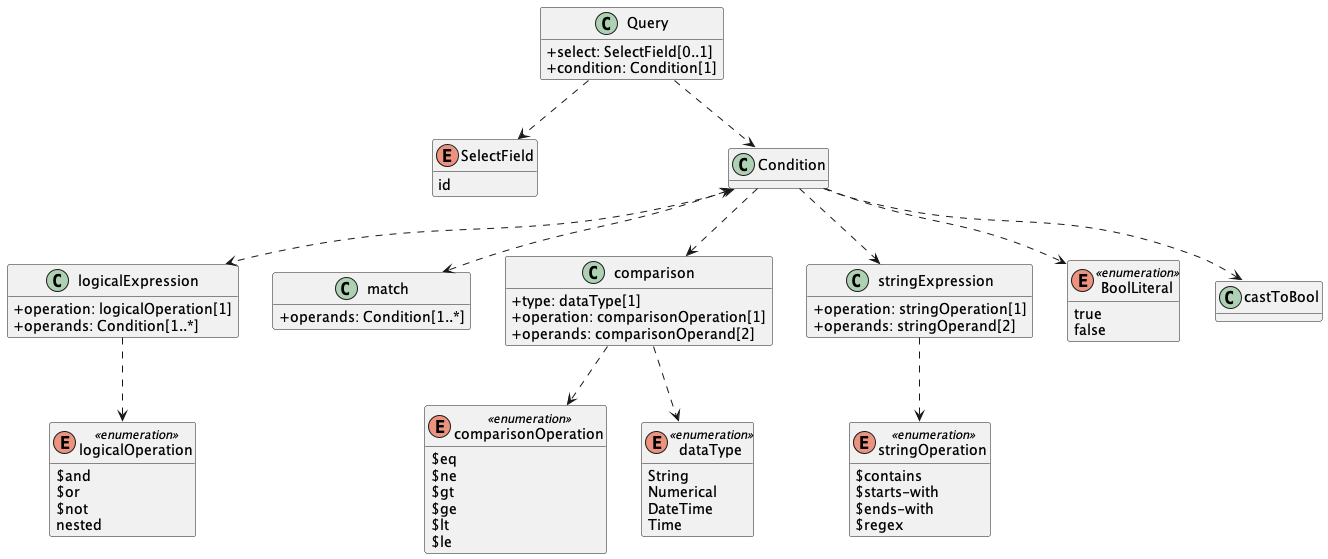

The diagram above was rendered by PlantUML. Its source (embedded in the PNG):
@startuml
!pragma useIntermediatePackages false
skinparam classAttributeIconSize 0

hide methods 

class Query {
    +select: SelectField[0..1]
    +condition: Condition[1]
}
 
Query ..> SelectField
Query ..> Condition

' to better arrange the SelectField
SelectField -r[hidden]- Placeholder1
Placeholder1 -r[hidden]- Condition
hide Placeholder1

' to better arrange the elements
Placeholder2 -l[hidden]- Condition
hide Placeholder2
 
enum SelectField {
     id
}


  class Condition {
  }

  enum logicalOperation <<enumeration>> {
    $and
    $or
    $not
    nested
  }

  class logicalExpression {
    +operation: logicalOperation[1]
    +operands: Condition[1..*]
  }

  class match {
    +operands: Condition[1..*]
  }

  enum comparisonOperation <<enumeration>> {
    $eq
    $ne
    $gt
    $ge
    $lt
    $le
  }
  enum dataType <<enumeration>> {
    String
    Numerical
    DateTime
    Time
  }
  class comparison {
    +type: dataType[1]
    +operation: comparisonOperation[1]
    +operands: comparisonOperand[2]
  }

  enum stringOperation <<enumeration>> {
    $contains
    $starts-with
    $ends-with
    $regex
  }
  class stringExpression {
    +operation: stringOperation[1]
    +operands: stringOperand[2]
  }

  enum BoolLiteral <<enumeration>> {
    true
    false
  }
  class castToBool {}

  Condition <.d.> logicalExpression
  logicalExpression ..> logicalOperation
  stringExpression ..> stringOperation
  Condition ..> comparison
  Condition <..> match
  comparison ..> dataType
  comparison ..> comparisonOperation
  Condition ..> stringExpression
  Condition .d.> castToBool
  Condition .d.> BoolLiteral

'for better arrangements of the classes below Condition
' match .l[hidden]. comparison



@enduml